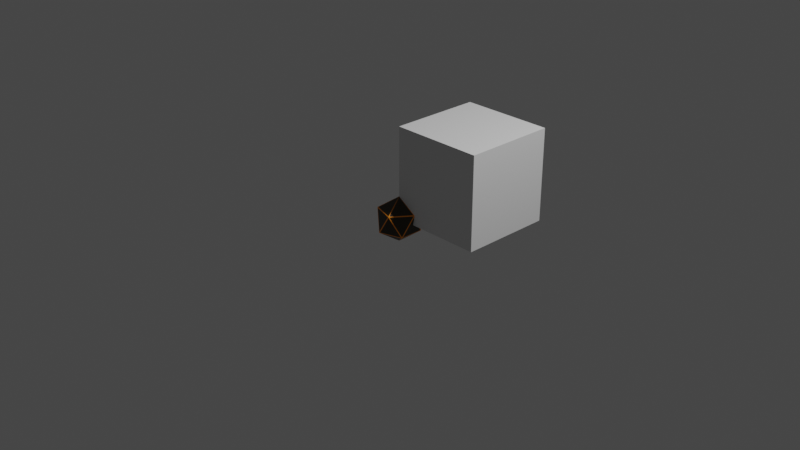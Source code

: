 # Source: marker.blend  (saved by Blender 2.91.10; exported with 4.5.12 LTS)
import bpy
from mathutils import Matrix  # noqa: F401  (used for matrix-valued properties, if any)

bpy.ops.wm.read_factory_settings(use_empty=True)
scene = bpy.context.scene
scene.name = 'Scene'

# ---- collections
col_collection = bpy.data.collections.new('Collection'); scene.collection.children.link(col_collection)

# ---- images (referenced by path relative to the original .blend; pixels are not part of the script)
import os
ASSET_DIR = os.environ.get("B2B_ASSET_DIR", "")  # directory of the original .blend (textures are referenced by path, not embedded)
HERE = os.path.dirname(os.path.abspath(__file__))  # packed textures are extracted next to this script under _unpacked/

def load_image(name, relpath, width, height, colorspace="sRGB"):
    """Load a texture the original file referenced (path relative to the .blend, or extracted next to this script)."""
    p = next((c for c in (os.path.join(HERE, relpath), os.path.join(ASSET_DIR, relpath)) if relpath and os.path.exists(c)), "")
    if p:
        img = bpy.data.images.load(p, check_existing=True)
        img.name = name
    else:  # same state as the original file: an image datablock whose file is absent (Cycles renders it pink)
        img = bpy.data.images.new(name, width, height)
        img.source = "FILE"
        img.filepath = "//" + (relpath or name)
    img.colorspace_settings.name = colorspace
    return img
img_marker = load_image('Marker', '_unpacked/Marker.5a841eb1.png', 512, 512, 'sRGB')
img_bullet = load_image('Bullet', '_unpacked/Bullet.b875c6ef.png', 512, 512, 'sRGB')

# ---- materials (node trees are filled in below, after node groups)
mat_marker = bpy.data.materials.new('Marker')
mat_bullet = bpy.data.materials.new('Bullet')

# ---- material node trees
mat_marker.use_nodes = True; mat_marker.node_tree.nodes.clear()
_N = mat_marker.node_tree.nodes; _L = mat_marker.node_tree.links
n0 = _N.new('ShaderNodeOutputMaterial'); n0.name = 'Material Output'; n0.location = (300, 300)
n1 = _N.new('ShaderNodeBsdfPrincipled'); n1.name = 'Principled BSDF'; n1.location = (22, 281)
n1.distribution = 'GGX'
n1.subsurface_method = 'BURLEY'
n1.inputs[3].default_value = 1.45
n1.inputs[27].default_value = (0.0, 0.0, 0.0, 1.0)
n1.inputs[28].default_value = 1.0
n2 = _N.new('ShaderNodeTexImage'); n2.name = 'Image Texture'; n2.location = (-268, 261)
n2.image = img_marker
_L.new(n1.outputs[0], n0.inputs[0])
_L.new(n2.outputs[0], n1.inputs[0])
n0.is_active_output = True
mat_bullet.use_nodes = True; mat_bullet.node_tree.nodes.clear()
_N = mat_bullet.node_tree.nodes; _L = mat_bullet.node_tree.links
n0 = _N.new('ShaderNodeOutputMaterial'); n0.name = 'Material Output'; n0.location = (300, 300)
n1 = _N.new('ShaderNodeBsdfPrincipled'); n1.name = 'Principled BSDF'; n1.location = (22, 281)
n1.distribution = 'GGX'
n1.subsurface_method = 'BURLEY'
n1.inputs[3].default_value = 1.45
n1.inputs[27].default_value = (0.0, 0.0, 0.0, 1.0)
n1.inputs[28].default_value = 1.0
n2 = _N.new('ShaderNodeTexImage'); n2.name = 'Image Texture'; n2.location = (-268, 261)
n2.image = img_bullet
_L.new(n1.outputs[0], n0.inputs[0])
_L.new(n2.outputs[0], n1.inputs[0])
n0.is_active_output = True

# ---- world
world_world = bpy.data.worlds.new('World'); scene.world = world_world
world_world.use_nodes = True; world_world.node_tree.nodes.clear()
_N = world_world.node_tree.nodes; _L = world_world.node_tree.links
n0 = _N.new('ShaderNodeOutputWorld'); n0.name = 'World Output'; n0.location = (300, 300)
n1 = _N.new('ShaderNodeBackground'); n1.name = 'Background'; n1.location = (10, 300)
n1.inputs[0].default_value = (0.05088, 0.05088, 0.05088, 1.0)
_L.new(n1.outputs[0], n0.inputs[0])
n0.is_active_output = True
world_world.color = (0.05088, 0.05088, 0.05088)
world_world.use_sun_shadow = False
world_world.sun_shadow_jitter_overblur = 0.0

# ---- cameras
cam_camera = bpy.data.cameras.new('Camera')
cam_camera.clip_end = 100.0
cam_camera.ortho_scale = 7.314

# ---- lights
light_light = bpy.data.lights.new('Light', 'POINT')
light_light.transmission_factor = 0.0
light_light.energy = 1000.0
light_light.shadow_soft_size = 0.1
light_light.shadow_maximum_resolution = 0.006
light_light.use_absolute_resolution = True

# ---- meshes
me_cube = bpy.data.meshes.new('Cube')
me_cube.from_pydata([(1.0, 1.0, 1.0), (1.0, 1.0, -1.0), (1.0, -1.0, 1.0), (1.0, -1.0, -1.0), (-1.0, 1.0, 1.0), (-1.0, 1.0, -1.0), (-1.0, -1.0, 1.0), (-1.0, -1.0, -1.0)], [], [(0, 4, 6, 2), (3, 2, 6, 7), (7, 6, 4, 5), (5, 1, 3, 7), (1, 0, 2, 3), (5, 4, 0, 1)])
_uv = me_cube.uv_layers.new(name='UVMap')
_uv.uv.foreach_set('vector', [0.625, 0.5, 0.875, 0.5, 0.875, 0.75, 0.625, 0.75, 0.375, 0.75, 0.625, 0.75, 0.625, 1.0, 0.375, 1.0, 0.375, 0.0, 0.625, 0.0, 0.625, 0.25, 0.375, 0.25, 0.125, 0.5, 0.375, 0.5, 0.375, 0.75, 0.125, 0.75, 0.375, 0.5, 0.625, 0.5, 0.625, 0.75, 0.375, 0.75, 0.375, 0.25, 0.625, 0.25, 0.625, 0.5, 0.375, 0.5])
me_cube.materials.append(None)
me_cube.use_remesh_preserve_volume = False
me_cube.use_remesh_preserve_attributes = False
me_cube.use_mirror_vertex_groups = False
me_cube.update()
me_circle = bpy.data.meshes.new('Circle')
me_circle.from_pydata([(0.0, 0.1882, 0.4646), (-0.08166, 0.1696, 0.4646), (-0.1471, 0.1173, 0.4646), (-0.1835, 0.04188, 0.4646), (-0.1835, -0.04188, 0.4646), (-0.1471, -0.1173, 0.4646), (-0.08166, -0.1696, 0.4646), (-2.842e-08, -0.1882, 0.4646), (0.08166, -0.1696, 0.4646), (0.1471, -0.1173, 0.4646), (0.1835, -0.04188, 0.4646), (0.1835, 0.04188, 0.4646), (0.1471, 0.1173, 0.4646), (0.08166, 0.1696, 0.4646), (0.0, 0.0, 0.1351), (0.0, 0.0, 0.1351), (0.0, 0.0, 0.1351), (0.0, 0.0, 0.1351), (0.0, 0.0, 0.1351), (0.0, 0.0, 0.1351), (0.0, 0.0, 0.1351), (0.0, 0.0, 0.1351), (0.0, 0.0, 0.1351), (0.0, 0.0, 0.1351), (0.0, 0.0, 0.1351), (0.0, 0.0, 0.1351), (0.0, 0.0, 0.1351), (0.0, 0.0, 0.1351), (0.0, 0.06008, 0.4351), (-0.02607, 0.05413, 0.4351), (-0.04697, 0.03746, 0.4351), (-0.05857, 0.01337, 0.4351), (-0.05857, -0.01337, 0.4351), (-0.04697, -0.03746, 0.4351), (-0.02607, -0.05413, 0.4351), (-9.072e-09, -0.06008, 0.4351), (0.02607, -0.05413, 0.4351), (0.04697, -0.03746, 0.4351), (0.05857, -0.01337, 0.4351), (0.05857, 0.01337, 0.4351), (0.04697, 0.03746, 0.4351), (0.02607, 0.05413, 0.4351), (0.0, 0.1054, 0.9651), (-0.04572, 0.09495, 0.9651), (-0.08239, 0.06571, 0.9651), (-0.1027, 0.02345, 0.9651), (-0.1027, -0.02345, 0.9651), (-0.08239, -0.06571, 0.9651), (-0.04572, -0.09495, 0.9651), (-1.591e-08, -0.1054, 0.9651), (0.04572, -0.09495, 0.9651), (0.08239, -0.06571, 0.9651), (0.1027, -0.02345, 0.9651), (0.1027, 0.02345, 0.9651), (0.08239, 0.06571, 0.9651), (0.04572, 0.09495, 0.9651)], [], [(9, 8, 22, 23), (2, 1, 15, 16), (10, 9, 23, 24), (3, 2, 16, 17), (11, 10, 24, 25), (4, 3, 17, 18), (12, 11, 25, 26), (5, 4, 18, 19), (13, 12, 26, 27), (6, 5, 19, 20), (0, 13, 27, 14), (7, 6, 20, 21), (8, 7, 21, 22), (1, 0, 14, 15), (8, 9, 37, 36), (1, 2, 30, 29), (9, 10, 38, 37), (2, 3, 31, 30), (10, 11, 39, 38), (3, 4, 32, 31), (11, 12, 40, 39), (4, 5, 33, 32), (12, 13, 41, 40), (5, 6, 34, 33), (13, 0, 28, 41), (6, 7, 35, 34), (7, 8, 36, 35), (0, 1, 29, 28), (38, 39, 53, 52), (31, 32, 46, 45), (39, 40, 54, 53), (32, 33, 47, 46), (40, 41, 55, 54), (33, 34, 48, 47), (41, 28, 42, 55), (34, 35, 49, 48), (35, 36, 50, 49), (28, 29, 43, 42), (36, 37, 51, 50), (29, 30, 44, 43), (37, 38, 52, 51), (30, 31, 45, 44), (43, 44, 45, 46, 47, 48, 49, 50, 51, 52, 53, 54, 55, 42)])
_uv = me_circle.uv_layers.new(name='UVMap')
_uv.uv.foreach_set('vector', [0.7035, 0.03815, 0.7701, 0.07917, 0.557, 0.3623, 0.5521, 0.3585, 0.9029, 0.5001, 0.8719, 0.5719, 0.5611, 0.4018, 0.5641, 0.3964, 0.63, 0.01144, 0.7035, 0.03815, 0.5521, 0.3585, 0.5466, 0.3558, 0.9188, 0.4235, 0.9029, 0.5001, 0.5641, 0.3964, 0.566, 0.3905, 0.5526, 0.0001685, 0.63, 0.01144, 0.5466, 0.3558, 0.5406, 0.3543, 0.9188, 0.3453, 0.9188, 0.4235, 0.566, 0.3905, 0.5666, 0.3844, 0.7035, 0.7306, 0.63, 0.7573, 0.5406, 0.4145, 0.5466, 0.413, 0.9029, 0.2687, 0.9188, 0.3453, 0.5666, 0.3844, 0.566, 0.3782, 0.7701, 0.6896, 0.7035, 0.7306, 0.5466, 0.413, 0.5521, 0.4103, 0.8719, 0.1969, 0.9029, 0.2687, 0.566, 0.3782, 0.5641, 0.3723, 0.8271, 0.636, 0.7701, 0.6896, 0.5521, 0.4103, 0.557, 0.4065, 0.8271, 0.1328, 0.8719, 0.1969, 0.5641, 0.3723, 0.5611, 0.3669, 0.7701, 0.07917, 0.8271, 0.1328, 0.5611, 0.3669, 0.557, 0.3623, 0.8719, 0.5719, 0.8271, 0.636, 0.557, 0.4065, 0.5611, 0.4018, 0.1804, 0.6302, 0.2606, 0.6484, 0.2057, 0.763, 0.1806, 0.7572, 0.1804, 0.9998, 0.1002, 0.9815, 0.1551, 0.867, 0.1802, 0.8727, 0.2606, 0.6484, 0.3249, 0.6997, 0.2257, 0.7791, 0.2057, 0.763, 0.1002, 0.9815, 0.03588, 0.9303, 0.1351, 0.8509, 0.1551, 0.867, 0.3249, 0.6997, 0.3606, 0.7738, 0.2368, 0.8023, 0.2257, 0.7791, 0.03588, 0.9303, 0.0001685, 0.8561, 0.124, 0.8277, 0.1351, 0.8509, 0.3606, 0.7738, 0.3606, 0.8561, 0.2367, 0.828, 0.2368, 0.8023, 0.0001685, 0.8561, 0.0001719, 0.7739, 0.1241, 0.802, 0.124, 0.8277, 0.3606, 0.8561, 0.3249, 0.9302, 0.2254, 0.8511, 0.2367, 0.828, 0.0001719, 0.7739, 0.03588, 0.6997, 0.1354, 0.7789, 0.1241, 0.802, 0.3249, 0.9302, 0.2606, 0.9815, 0.2052, 0.8671, 0.2254, 0.8511, 0.03588, 0.6997, 0.1002, 0.6485, 0.1555, 0.7629, 0.1354, 0.7789, 0.1002, 0.6485, 0.1804, 0.6302, 0.1806, 0.7572, 0.1555, 0.7629, 0.2606, 0.9815, 0.1804, 0.9998, 0.1802, 0.8727, 0.2052, 0.8671, 0.5339, 0.4693, 0.5402, 0.4945, 0.04218, 0.6298, 0.03108, 0.5857, 0.5168, 0.2891, 0.5163, 0.315, 0.0001685, 0.315, 0.001031, 0.2695, 0.5402, 0.1355, 0.5339, 0.1607, 0.03108, 0.0443, 0.04218, 0.0001685, 0.5163, 0.315, 0.5168, 0.3409, 0.001031, 0.3605, 0.0001685, 0.315, 0.5339, 0.1607, 0.5285, 0.186, 0.02167, 0.08882, 0.03108, 0.0443, 0.5168, 0.3409, 0.5182, 0.3668, 0.003617, 0.4059, 0.001031, 0.3605, 0.5285, 0.186, 0.5241, 0.2116, 0.01394, 0.1337, 0.02167, 0.08882, 0.5182, 0.3668, 0.5207, 0.3927, 0.007922, 0.4512, 0.003617, 0.4059, 0.5207, 0.3927, 0.5241, 0.4184, 0.01394, 0.4963, 0.007922, 0.4512, 0.5241, 0.2116, 0.5207, 0.2373, 0.007922, 0.1788, 0.01394, 0.1337, 0.5241, 0.4184, 0.5285, 0.4439, 0.02167, 0.5412, 0.01394, 0.4963, 0.5207, 0.2373, 0.5182, 0.2632, 0.003617, 0.2241, 0.007922, 0.1788, 0.5285, 0.4439, 0.5339, 0.4693, 0.03108, 0.5857, 0.02167, 0.5412, 0.5182, 0.2632, 0.5168, 0.2891, 0.001031, 0.2695, 0.003617, 0.2241, 0.6402, 0.9622, 0.5959, 0.952, 0.5603, 0.9237, 0.5406, 0.8827, 0.5406, 0.8372, 0.5603, 0.7962, 0.5959, 0.7678, 0.6402, 0.7577, 0.6846, 0.7678, 0.7202, 0.7962, 0.7399, 0.8372, 0.7399, 0.8827, 0.7202, 0.9237, 0.6846, 0.952])
_ca = me_circle.color_attributes.new('Col', 'BYTE_COLOR', 'CORNER')
_ca.data.foreach_set('color', [0.6038, 1.0, 0.3813, 1.0, 0.6038, 1.0, 0.3813, 1.0, 0.6038, 1.0, 0.3813, 1.0, 0.6038, 1.0, 0.3813, 1.0, 0.6038, 1.0, 0.3813, 1.0, 0.6038, 1.0, 0.3813, 1.0, 0.6038, 1.0, 0.3813, 1.0, 0.6038, 1.0, 0.3813, 1.0, 0.6038, 1.0, 0.3813, 1.0, 0.6038, 1.0, 0.3813, 1.0, 0.6038, 1.0, 0.3813, 1.0, 0.6038, 1.0, 0.3813, 1.0, 0.6038, 1.0, 0.3813, 1.0, 0.6038, 1.0, 0.3813, 1.0, 0.6038, 1.0, 0.3813, 1.0, 0.6038, 1.0, 0.3813, 1.0, 0.6038, 1.0, 0.3813, 1.0, 0.6038, 1.0, 0.3813, 1.0, 0.6038, 1.0, 0.3813, 1.0, 0.6038, 1.0, 0.3813, 1.0, 0.6038, 1.0, 0.3813, 1.0, 0.6038, 1.0, 0.3813, 1.0, 0.6038, 1.0, 0.3813, 1.0, 0.6038, 1.0, 0.3813, 1.0, 0.6038, 1.0, 0.3813, 1.0, 0.6038, 1.0, 0.3813, 1.0, 0.6038, 1.0, 0.3813, 1.0, 0.6038, 1.0, 0.3813, 1.0, 0.6038, 1.0, 0.3813, 1.0, 0.6038, 1.0, 0.3813, 1.0, 0.6038, 1.0, 0.3813, 1.0, 0.6038, 1.0, 0.3813, 1.0, 0.6038, 1.0, 0.3813, 1.0, 0.6038, 1.0, 0.3813, 1.0, 0.6038, 1.0, 0.3813, 1.0, 0.6038, 1.0, 0.3813, 1.0, 0.6038, 1.0, 0.3813, 1.0, 0.6038, 1.0, 0.3813, 1.0, 0.6038, 1.0, 0.3813, 1.0, 0.6038, 1.0, 0.3813, 1.0, 0.6038, 1.0, 0.3813, 1.0, 0.6038, 1.0, 0.3813, 1.0, 0.6038, 1.0, 0.3813, 1.0, 0.6038, 1.0, 0.3813, 1.0, 0.6038, 1.0, 0.3813, 1.0, 0.6038, 1.0, 0.3813, 1.0, 0.6038, 1.0, 0.3813, 1.0, 0.6038, 1.0, 0.3813, 1.0, 0.6038, 1.0, 0.3813, 1.0, 0.6038, 1.0, 0.3813, 1.0, 0.6038, 1.0, 0.3813, 1.0, 0.6038, 1.0, 0.3813, 1.0, 0.6038, 1.0, 0.3813, 1.0, 0.6038, 1.0, 0.3813, 1.0, 0.6038, 1.0, 0.3813, 1.0, 0.6038, 1.0, 0.3813, 1.0, 0.6038, 1.0, 0.3813, 1.0, 0.6038, 1.0, 0.3813, 1.0, 0.1195, 1.0, 0.01161, 1.0, 0.107, 1.0, 0.001214, 1.0, 0.6038, 1.0, 0.3813, 1.0, 0.6038, 1.0, 0.3813, 1.0, 0.107, 1.0, 0.0006071, 1.0, 0.107, 1.0, 0.0, 1.0, 0.6038, 1.0, 0.3813, 1.0, 0.6038, 1.0, 0.3813, 1.0, 0.1119, 1.0, 0.004391, 1.0, 0.1195, 1.0, 0.01161, 1.0, 0.6038, 1.0, 0.3813, 1.0, 0.6038, 1.0, 0.3813, 1.0, 0.1119, 1.0, 0.005182, 1.0, 0.107, 1.0, 0.0006071, 1.0, 0.6038, 1.0, 0.3813, 1.0, 0.6038, 1.0, 0.3813, 1.0, 0.107, 1.0, 0.0, 1.0, 0.1119, 1.0, 0.004391, 1.0, 0.6038, 1.0, 0.3813, 1.0, 0.6038, 1.0, 0.3813, 1.0, 0.159, 1.0, 0.04231, 1.0, 0.1119, 1.0, 0.005182, 1.0, 0.6038, 1.0, 0.3813, 1.0, 0.6038, 1.0, 0.3813, 1.0, 0.107, 1.0, 0.0, 1.0, 0.107, 1.0, 0.0, 1.0, 0.6038, 1.0, 0.3813, 1.0, 0.6038, 1.0, 0.3813, 1.0, 0.147, 1.0, 0.0331, 1.0, 0.159, 1.0, 0.04231, 1.0, 0.6038, 1.0, 0.3813, 1.0, 0.6038, 1.0, 0.3813, 1.0, 0.107, 1.0, 0.0, 1.0, 0.107, 1.0, 0.0, 1.0, 0.6038, 1.0, 0.3813, 1.0, 0.6038, 1.0, 0.3813, 1.0, 0.107, 1.0, 0.0, 1.0, 0.147, 1.0, 0.0331, 1.0, 0.6038, 1.0, 0.3813, 1.0, 0.6038, 1.0, 0.3813, 1.0, 0.107, 1.0, 0.0, 1.0, 0.107, 1.0, 0.0, 1.0, 0.6038, 1.0, 0.3813, 1.0, 0.6038, 1.0, 0.3813, 1.0, 0.107, 1.0, 0.0, 1.0, 0.107, 1.0, 0.0, 1.0, 0.6038, 1.0, 0.3813, 1.0, 0.6038, 1.0, 0.3813, 1.0, 0.107, 1.0, 0.001214, 1.0, 0.107, 1.0, 0.0, 1.0, 0.6038, 1.0, 0.3813, 1.0, 0.6038, 1.0, 0.3813, 1.0, 0.107, 1.0, 0.0, 1.0, 0.107, 1.0, 0.0, 1.0, 0.1119, 1.0, 0.004391, 1.0, 0.107, 1.0, 0.0, 1.0, 0.0009106, 0.06301, 0.0, 1.0, 0.0009106, 0.06301, 0.0, 1.0, 0.1119, 1.0, 0.005182, 1.0, 0.159, 1.0, 0.04231, 1.0, 0.0009106, 0.06301, 0.0, 1.0, 0.0009106, 0.06301, 0.0, 1.0, 0.107, 1.0, 0.0, 1.0, 0.107, 1.0, 0.0, 1.0, 0.0009106, 0.06301, 0.0, 1.0, 0.0009106, 0.06301, 0.0, 1.0, 0.159, 1.0, 0.04231, 1.0, 0.147, 1.0, 0.0331, 1.0, 0.0009106, 0.06301, 0.0, 1.0, 0.0009106, 0.06301, 0.0, 1.0, 0.107, 1.0, 0.0, 1.0, 0.107, 1.0, 0.0, 1.0, 0.0009106, 0.06301, 0.0, 1.0, 0.0009106, 0.06301, 0.0, 1.0, 0.147, 1.0, 0.0331, 1.0, 0.107, 1.0, 0.0, 1.0, 0.0009106, 0.06301, 0.0, 1.0, 0.0009106, 0.06301, 0.0, 1.0, 0.107, 1.0, 0.0, 1.0, 0.107, 1.0, 0.0, 1.0, 0.0009106, 0.06301, 0.0, 1.0, 0.0009106, 0.06301, 0.0, 1.0, 0.107, 1.0, 0.0, 1.0, 0.107, 1.0, 0.0, 1.0, 0.0009106, 0.06301, 0.0, 1.0, 0.0009106, 0.06301, 0.0, 1.0, 0.107, 1.0, 0.0, 1.0, 0.107, 1.0, 0.001214, 1.0, 0.0009106, 0.06301, 0.0, 1.0, 0.0009106, 0.06301, 0.0, 1.0, 0.107, 1.0, 0.0, 1.0, 0.107, 1.0, 0.0, 1.0, 0.0009106, 0.06301, 0.0, 1.0, 0.0009106, 0.06301, 0.0, 1.0, 0.107, 1.0, 0.001214, 1.0, 0.1195, 1.0, 0.01161, 1.0, 0.0009106, 0.06301, 0.0, 1.0, 0.0009106, 0.06301, 0.0, 1.0, 0.107, 1.0, 0.0, 1.0, 0.107, 1.0, 0.0006071, 1.0, 0.0009106, 0.06301, 0.0, 1.0, 0.0009106, 0.06301, 0.0, 1.0, 0.1195, 1.0, 0.01161, 1.0, 0.1119, 1.0, 0.004391, 1.0, 0.0009106, 0.06301, 0.0, 1.0, 0.0009106, 0.06301, 0.0, 1.0, 0.107, 1.0, 0.0006071, 1.0, 0.1119, 1.0, 0.005182, 1.0, 0.0009106, 0.06301, 0.0, 1.0, 0.0009106, 0.06301, 0.0, 1.0, 0.0009106, 0.06301, 0.0, 1.0, 0.0009106, 0.06301, 0.0, 1.0, 0.0009106, 0.06301, 0.0, 1.0, 0.0009106, 0.06301, 0.0, 1.0, 0.0009106, 0.06301, 0.0, 1.0, 0.0009106, 0.06301, 0.0, 1.0, 0.0009106, 0.06301, 0.0, 1.0, 0.0009106, 0.06301, 0.0, 1.0, 0.0009106, 0.06301, 0.0, 1.0, 0.0009106, 0.06301, 0.0, 1.0, 0.0009106, 0.06301, 0.0, 1.0, 0.0009106, 0.06301, 0.0, 1.0, 0.0009106, 0.06301, 0.0, 1.0, 0.0009106, 0.06301, 0.0, 1.0])
me_circle.materials.append(mat_marker)
me_circle.use_remesh_fix_poles = True
me_circle.use_remesh_preserve_attributes = False
me_circle.use_mirror_vertex_groups = False
me_circle.update()
me_icosphere = bpy.data.meshes.new('Icosphere')
me_icosphere.from_pydata([(0.0, 0.0, -0.25), (0.1809, -0.1314, -0.1118), (-0.0691, -0.2127, -0.1118), (-0.2236, 0.0, -0.1118), (-0.0691, 0.2127, -0.1118), (0.1809, 0.1314, -0.1118), (0.0691, -0.2127, 0.1118), (-0.1809, -0.1314, 0.1118), (-0.1809, 0.1314, 0.1118), (0.0691, 0.2127, 0.1118), (0.2236, 0.0, 0.1118), (0.0, 0.0, 0.25)], [], [(0, 1, 2), (1, 0, 5), (0, 2, 3), (0, 3, 4), (0, 4, 5), (1, 5, 10), (2, 1, 6), (3, 2, 7), (4, 3, 8), (5, 4, 9), (1, 10, 6), (2, 6, 7), (3, 7, 8), (4, 8, 9), (5, 9, 10), (6, 10, 11), (7, 6, 11), (8, 7, 11), (9, 8, 11), (10, 9, 11)])
_uv = me_icosphere.uv_layers.new(name='UVMap')
_uv.uv.foreach_set('vector', [0.8182, 0.0, 0.7273, 0.1575, 0.9091, 0.1575, 0.7273, 0.1575, 0.6364, 0.0, 0.5455, 0.1575, 0.09091, 0.0, 0.0, 0.1575, 0.1818, 0.1575, 0.2727, 0.0, 0.1818, 0.1575, 0.3636, 0.1575, 0.4545, 0.0, 0.3636, 0.1575, 0.5455, 0.1575, 0.7273, 0.1575, 0.5455, 0.1575, 0.6364, 0.3149, 0.9091, 0.1575, 0.7273, 0.1575, 0.8182, 0.3149, 0.1818, 0.1575, 0.0, 0.1575, 0.09091, 0.3149, 0.3636, 0.1575, 0.1818, 0.1575, 0.2727, 0.3149, 0.5455, 0.1575, 0.3636, 0.1575, 0.4545, 0.3149, 0.7273, 0.1575, 0.6364, 0.3149, 0.8182, 0.3149, 0.9091, 0.1575, 0.8182, 0.3149, 1.0, 0.3149, 0.1818, 0.1575, 0.09091, 0.3149, 0.2727, 0.3149, 0.3636, 0.1575, 0.2727, 0.3149, 0.4545, 0.3149, 0.5455, 0.1575, 0.4545, 0.3149, 0.6364, 0.3149, 0.8182, 0.3149, 0.6364, 0.3149, 0.7273, 0.4724, 1.0, 0.3149, 0.8182, 0.3149, 0.9091, 0.4724, 0.2727, 0.3149, 0.09091, 0.3149, 0.1818, 0.4724, 0.4545, 0.3149, 0.2727, 0.3149, 0.3636, 0.4724, 0.6364, 0.3149, 0.4545, 0.3149, 0.5455, 0.4724])
_ca = me_icosphere.color_attributes.new('Col', 'BYTE_COLOR', 'CORNER')
_ca.data.foreach_set('color', [0.1274, 0.04519, 0.0003035, 1.0, 1.0, 0.314, 0.0, 1.0, 1.0, 0.314, 0.0, 1.0, 1.0, 0.314, 0.0, 1.0, 0.1274, 0.04519, 0.0003035, 1.0, 1.0, 0.314, 0.0, 1.0, 0.1274, 0.04519, 0.0003035, 1.0, 1.0, 0.314, 0.0, 1.0, 1.0, 0.314, 0.0, 1.0, 0.1274, 0.04519, 0.0003035, 1.0, 1.0, 0.314, 0.0, 1.0, 1.0, 0.314, 0.0, 1.0, 0.1274, 0.04519, 0.0003035, 1.0, 1.0, 0.314, 0.0, 1.0, 1.0, 0.314, 0.0, 1.0, 1.0, 0.314, 0.0, 1.0, 1.0, 0.314, 0.0, 1.0, 1.0, 0.314, 0.0, 1.0, 1.0, 0.314, 0.0, 1.0, 1.0, 0.314, 0.0, 1.0, 1.0, 0.314, 0.0, 1.0, 1.0, 0.314, 0.0, 1.0, 1.0, 0.314, 0.0, 1.0, 1.0, 0.3185, 0.0, 1.0, 1.0, 0.314, 0.0, 1.0, 1.0, 0.314, 0.0, 1.0, 1.0, 0.314, 0.0, 1.0, 1.0, 0.314, 0.0, 1.0, 1.0, 0.314, 0.0, 1.0, 1.0, 0.314, 0.0, 1.0, 1.0, 0.314, 0.0, 1.0, 1.0, 0.314, 0.0, 1.0, 1.0, 0.314, 0.0, 1.0, 1.0, 0.314, 0.0, 1.0, 1.0, 0.314, 0.0, 1.0, 1.0, 0.3185, 0.0, 1.0, 1.0, 0.314, 0.0, 1.0, 1.0, 0.3185, 0.0, 1.0, 1.0, 0.314, 0.0, 1.0, 1.0, 0.314, 0.0, 1.0, 1.0, 0.314, 0.0, 1.0, 1.0, 0.314, 0.0, 1.0, 1.0, 0.314, 0.0, 1.0, 1.0, 0.314, 0.0, 1.0, 1.0, 0.314, 0.0, 1.0, 1.0, 0.314, 0.0, 1.0, 1.0, 0.314, 0.0, 1.0, 0.1274, 0.04519, 0.0, 1.0, 1.0, 0.3185, 0.0, 1.0, 1.0, 0.314, 0.0, 1.0, 0.1274, 0.04519, 0.0, 1.0, 1.0, 0.314, 0.0, 1.0, 1.0, 0.3185, 0.0, 1.0, 0.1274, 0.04519, 0.0, 1.0, 1.0, 0.314, 0.0, 1.0, 1.0, 0.314, 0.0, 1.0, 0.1274, 0.04519, 0.0, 1.0, 1.0, 0.314, 0.0, 1.0, 1.0, 0.314, 0.0, 1.0, 0.1274, 0.04519, 0.0, 1.0])
me_icosphere.materials.append(mat_bullet)
me_icosphere.use_remesh_fix_poles = True
me_icosphere.use_remesh_preserve_attributes = False
me_icosphere.use_mirror_vertex_groups = False
me_icosphere.update()

# ---- objects
ob_borders = bpy.data.objects.new('Borders', me_cube)
ob_light = bpy.data.objects.new('Light', light_light)
ob_camera = bpy.data.objects.new('Camera', cam_camera)
ob_marker = bpy.data.objects.new('Marker', me_circle)
ob_bullet = bpy.data.objects.new('Bullet', me_icosphere)

# ---- transforms, parenting, visibility, modifiers, constraints
ob_borders.location = (0.5, 0.5, 0.5)
ob_borders.scale = (0.5, 0.5, 0.5)
ob_borders.lock_rotations_4d = False
ob_borders.empty_display_type = 'ARROWS'
ob_borders.hide_select = True
ob_borders.display_type = 'WIRE'
ob_borders.show_wire = True
ob_borders.lineart.crease_threshold = 0.0
ob_light.location = (4.076, 1.005, 5.904)
ob_light.rotation_euler = (0.6503, 0.05522, 1.866)
ob_light.lock_rotations_4d = False
ob_light.empty_display_type = 'ARROWS'
ob_light.color = (0.0, 0.0, 0.0, 0.0)
ob_light.lineart.crease_threshold = 0.0
ob_camera.location = (7.359, -6.926, 4.958)
ob_camera.rotation_euler = (1.109, 0.0, 0.8149)
ob_camera.lock_rotations_4d = False
ob_camera.empty_display_type = 'ARROWS'
ob_camera.color = (0.0, 0.0, 0.0, 0.0)
ob_camera.display_type = 'WIRE'
ob_camera.lineart.crease_threshold = 0.0
ob_marker.location = (0.5, 0.5, 0.0)
ob_marker.lineart.crease_threshold = 0.0
ob_bullet.location = (0.0, 0.0, 0.0)
ob_bullet.lineart.crease_threshold = 0.0

# ---- collection membership
col_collection.objects.link(ob_borders)
col_collection.objects.link(ob_light)
col_collection.objects.link(ob_camera)
col_collection.objects.link(ob_marker)
col_collection.objects.link(ob_bullet)

# ---- scene / render settings (as saved in the file)
scene.camera = ob_camera
scene.frame_start = 1; scene.frame_end = 250; scene.frame_set(1)
scene.render.engine = 'CYCLES'
scene.cycles.use_denoising = False
scene.cycles.samples = 128
scene.cycles.sampling_pattern = 'TABULATED_SOBOL'
scene.cycles.use_adaptive_sampling = False
scene.cycles.use_light_tree = False
scene.view_settings.view_transform = 'Filmic'
bpy.context.view_layer.update()
